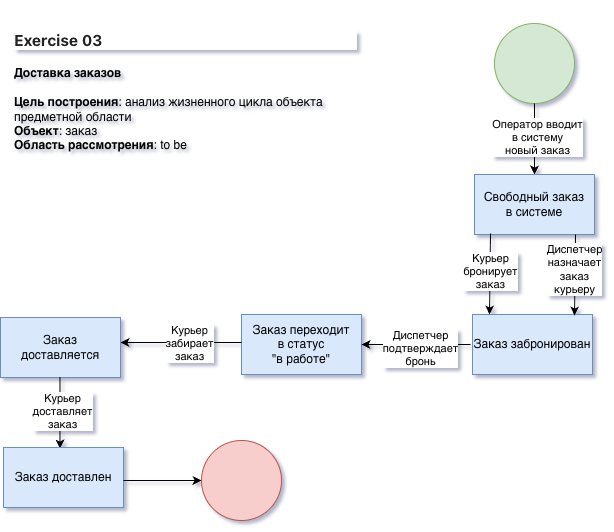

The diagram above was exported from draw.io. Its source (the exported page's mxGraphModel, read from the mxfile embedded in the PNG):
<mxGraphModel dx="996" dy="614" grid="0" gridSize="10" guides="1" tooltips="1" connect="1" arrows="1" fold="1" page="1" pageScale="1" pageWidth="827" pageHeight="1169" math="0" shadow="1">
  <root>
    <mxCell id="0" />
    <mxCell id="1" parent="0" />
    <mxCell id="XO-WIgT4cRtQBdhID-ze-1" parent="1" style="text;html=1;whiteSpace=wrap;overflow=hidden;rounded=0;" value="&lt;h3 class=&quot;_1aDvk&quot; style=&quot;box-sizing: border-box; color: rgb(33, 33, 33); margin-top: 24px; margin-bottom: 16px; line-height: 1.25; font-size: 1.3em; font-family: -apple-system, &amp;quot;system-ui&amp;quot;, &amp;quot;Segoe UI&amp;quot;, Helvetica, Arial, sans-serif, &amp;quot;Apple Color Emoji&amp;quot;, &amp;quot;Segoe UI Emoji&amp;quot;; background-color: rgb(255, 255, 255);&quot;&gt;Exercise 03&lt;/h3&gt;&lt;div&gt;&lt;b&gt;Доставка заказов&lt;/b&gt;&lt;/div&gt;&lt;div&gt;&lt;b&gt;&lt;br&gt;&lt;/b&gt;&lt;/div&gt;&lt;div&gt;&lt;b&gt;Цель построения&lt;/b&gt;: анализ жизненного цикла объекта предметной области&lt;/div&gt;&lt;div&gt;&lt;b&gt;Объект&lt;/b&gt;: заказ&lt;/div&gt;&lt;div&gt;&lt;b&gt;Область рассмотрения&lt;/b&gt;: to be&lt;/div&gt;" vertex="1">
      <mxGeometry height="162" width="345" x="37" y="22" as="geometry" />
    </mxCell>
    <mxCell id="XO-WIgT4cRtQBdhID-ze-2" parent="1" style="ellipse;whiteSpace=wrap;html=1;aspect=fixed;fillColor=#d5e8d4;strokeColor=#82b366;" value="" vertex="1">
      <mxGeometry height="80" width="80" x="519" y="45" as="geometry" />
    </mxCell>
    <mxCell id="XO-WIgT4cRtQBdhID-ze-3" edge="1" parent="1" source="XO-WIgT4cRtQBdhID-ze-2" style="endArrow=classic;html=1;rounded=0;exitX=0.5;exitY=1;exitDx=0;exitDy=0;" value="">
      <mxGeometry height="50" relative="1" width="50" as="geometry">
        <mxPoint x="388" y="329" as="sourcePoint" />
        <mxPoint x="559" y="196" as="targetPoint" />
      </mxGeometry>
    </mxCell>
    <mxCell id="XO-WIgT4cRtQBdhID-ze-4" connectable="0" parent="XO-WIgT4cRtQBdhID-ze-3" style="edgeLabel;html=1;align=center;verticalAlign=middle;resizable=0;points=[];" value="Оператор вводит&lt;div&gt;в систему&lt;/div&gt;&lt;div&gt;новый заказ&lt;/div&gt;" vertex="1">
      <mxGeometry relative="1" x="-0.0423" y="2" as="geometry">
        <mxPoint as="offset" />
      </mxGeometry>
    </mxCell>
    <mxCell id="XO-WIgT4cRtQBdhID-ze-5" parent="1" style="rounded=0;whiteSpace=wrap;html=1;fillColor=#dae8fc;strokeColor=#6c8ebf;" value="Свободный заказ&lt;div&gt;в системе&lt;/div&gt;" vertex="1">
      <mxGeometry height="60" width="120" x="499" y="196" as="geometry" />
    </mxCell>
    <mxCell id="XO-WIgT4cRtQBdhID-ze-6" parent="1" style="rounded=0;whiteSpace=wrap;html=1;fillColor=#dae8fc;strokeColor=#6c8ebf;" value="Заказ забронирован" vertex="1">
      <mxGeometry height="60" width="120" x="497" y="336" as="geometry" />
    </mxCell>
    <mxCell id="XO-WIgT4cRtQBdhID-ze-8" edge="1" parent="1" style="endArrow=classic;html=1;rounded=0;entryX=0.333;entryY=0.017;entryDx=0;entryDy=0;entryPerimeter=0;" value="">
      <mxGeometry height="50" relative="1" width="50" as="geometry">
        <mxPoint x="600" y="256" as="sourcePoint" />
        <mxPoint x="599" y="337" as="targetPoint" />
      </mxGeometry>
    </mxCell>
    <mxCell id="XO-WIgT4cRtQBdhID-ze-9" connectable="0" parent="XO-WIgT4cRtQBdhID-ze-8" style="edgeLabel;html=1;align=center;verticalAlign=middle;resizable=0;points=[];" value="Диспетчер&lt;div&gt;назначает&lt;/div&gt;&lt;div&gt;заказ&lt;/div&gt;&lt;div&gt;курьеру&lt;/div&gt;" vertex="1">
      <mxGeometry relative="1" x="-0.1356" y="-1" as="geometry">
        <mxPoint as="offset" />
      </mxGeometry>
    </mxCell>
    <mxCell id="XO-WIgT4cRtQBdhID-ze-10" edge="1" parent="1" style="endArrow=classic;html=1;rounded=0;entryX=0.333;entryY=0.017;entryDx=0;entryDy=0;entryPerimeter=0;" value="">
      <mxGeometry height="50" relative="1" width="50" as="geometry">
        <mxPoint x="515" y="255" as="sourcePoint" />
        <mxPoint x="514" y="336" as="targetPoint" />
      </mxGeometry>
    </mxCell>
    <mxCell id="XO-WIgT4cRtQBdhID-ze-11" connectable="0" parent="XO-WIgT4cRtQBdhID-ze-10" style="edgeLabel;html=1;align=center;verticalAlign=middle;resizable=0;points=[];" value="Курьер&lt;div&gt;бронирует&lt;/div&gt;&lt;div&gt;заказ&lt;/div&gt;" vertex="1">
      <mxGeometry relative="1" x="-0.0619" as="geometry">
        <mxPoint as="offset" />
      </mxGeometry>
    </mxCell>
    <mxCell id="XO-WIgT4cRtQBdhID-ze-12" parent="1" style="rounded=0;whiteSpace=wrap;html=1;fillColor=#dae8fc;strokeColor=#6c8ebf;" value="Заказ переходит&lt;div&gt;в статус&lt;/div&gt;&lt;div&gt;&quot;в работе&quot;&lt;/div&gt;" vertex="1">
      <mxGeometry height="60" width="120" x="266" y="336" as="geometry" />
    </mxCell>
    <mxCell id="XO-WIgT4cRtQBdhID-ze-13" edge="1" parent="1" style="endArrow=classic;html=1;rounded=0;entryX=1;entryY=0.5;entryDx=0;entryDy=0;" target="XO-WIgT4cRtQBdhID-ze-12" value="">
      <mxGeometry height="50" relative="1" width="50" as="geometry">
        <mxPoint x="495" y="366" as="sourcePoint" />
        <mxPoint x="438" y="279" as="targetPoint" />
      </mxGeometry>
    </mxCell>
    <mxCell id="XO-WIgT4cRtQBdhID-ze-14" connectable="0" parent="XO-WIgT4cRtQBdhID-ze-13" style="edgeLabel;html=1;align=center;verticalAlign=middle;resizable=0;points=[];" value="Диспетчер&lt;div&gt;подтверждает&lt;/div&gt;&lt;div&gt;бронь&lt;/div&gt;" vertex="1">
      <mxGeometry relative="1" x="-0.0769" y="3" as="geometry">
        <mxPoint as="offset" />
      </mxGeometry>
    </mxCell>
    <mxCell id="XO-WIgT4cRtQBdhID-ze-15" edge="1" parent="1" style="endArrow=classic;html=1;rounded=0;" value="">
      <mxGeometry height="50" relative="1" width="50" as="geometry">
        <mxPoint x="266" y="364" as="sourcePoint" />
        <mxPoint x="145" y="364" as="targetPoint" />
      </mxGeometry>
    </mxCell>
    <mxCell id="XO-WIgT4cRtQBdhID-ze-16" connectable="0" parent="XO-WIgT4cRtQBdhID-ze-15" style="edgeLabel;html=1;align=center;verticalAlign=middle;resizable=0;points=[];" value="Курьер&lt;div&gt;забирает&lt;/div&gt;&lt;div&gt;заказ&lt;/div&gt;" vertex="1">
      <mxGeometry relative="1" x="-0.1345" as="geometry">
        <mxPoint as="offset" />
      </mxGeometry>
    </mxCell>
    <mxCell id="XO-WIgT4cRtQBdhID-ze-17" parent="1" style="rounded=0;whiteSpace=wrap;html=1;fillColor=#dae8fc;strokeColor=#6c8ebf;" value="Заказ&lt;div&gt;доставляется&lt;/div&gt;" vertex="1">
      <mxGeometry height="60" width="120" x="25" y="339" as="geometry" />
    </mxCell>
    <mxCell id="XO-WIgT4cRtQBdhID-ze-18" edge="1" parent="1" style="endArrow=classic;html=1;rounded=0;exitX=0.5;exitY=1;exitDx=0;exitDy=0;" value="">
      <mxGeometry height="50" relative="1" width="50" as="geometry">
        <mxPoint x="84.47" y="399" as="sourcePoint" />
        <mxPoint x="84.47" y="470" as="targetPoint" />
      </mxGeometry>
    </mxCell>
    <mxCell id="XO-WIgT4cRtQBdhID-ze-19" connectable="0" parent="XO-WIgT4cRtQBdhID-ze-18" style="edgeLabel;html=1;align=center;verticalAlign=middle;resizable=0;points=[];" value="Курьер&lt;div&gt;доставляет&lt;/div&gt;&lt;div&gt;заказ&lt;/div&gt;" vertex="1">
      <mxGeometry relative="1" x="-0.0423" y="2" as="geometry">
        <mxPoint as="offset" />
      </mxGeometry>
    </mxCell>
    <mxCell id="XO-WIgT4cRtQBdhID-ze-20" parent="1" style="rounded=0;whiteSpace=wrap;html=1;fillColor=#dae8fc;strokeColor=#6c8ebf;" value="Заказ доставлен" vertex="1">
      <mxGeometry height="60" width="120" x="28" y="469" as="geometry" />
    </mxCell>
    <mxCell id="XO-WIgT4cRtQBdhID-ze-21" edge="1" parent="1" style="endArrow=classic;html=1;rounded=0;" value="">
      <mxGeometry height="50" relative="1" width="50" as="geometry">
        <mxPoint x="148" y="502" as="sourcePoint" />
        <mxPoint x="226" y="502" as="targetPoint" />
      </mxGeometry>
    </mxCell>
    <mxCell id="XO-WIgT4cRtQBdhID-ze-22" parent="1" style="ellipse;whiteSpace=wrap;html=1;aspect=fixed;fillColor=#f8cecc;strokeColor=#b85450;" value="" vertex="1">
      <mxGeometry height="80" width="80" x="226" y="462" as="geometry" />
    </mxCell>
  </root>
</mxGraphModel>